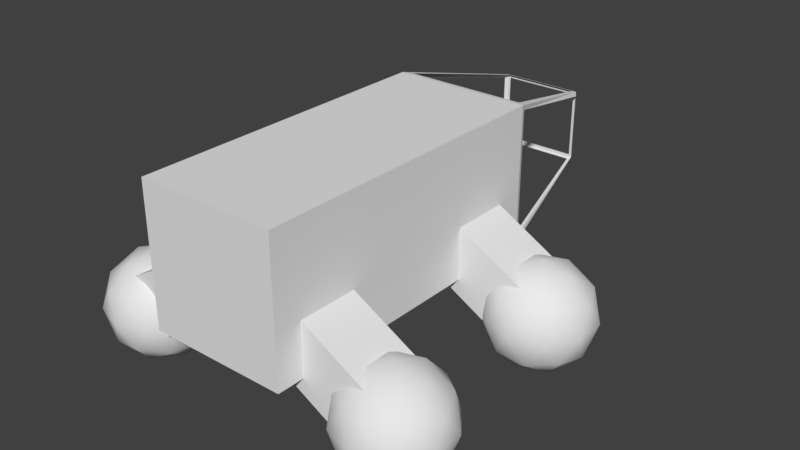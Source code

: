 # Source: buggy_raw.blend  (saved by Blender 2.78.0; exported with 4.5.12 LTS)
import bpy
from mathutils import Matrix  # noqa: F401  (used for matrix-valued properties, if any)

bpy.ops.wm.read_factory_settings(use_empty=True)
scene = bpy.context.scene
scene.name = 'Scene'

# ---- collections
col_collection_1 = bpy.data.collections.new('Collection 1'); scene.collection.children.link(col_collection_1)

# ---- materials (node trees are filled in below, after node groups)
mat_buggy_metall = bpy.data.materials.new('Buggy_Metall')
mat_buggy_metall.alpha_threshold = 0.0
mat_buggy_metall.roughness = 0.5
mat_buggy_fenster = bpy.data.materials.new('Buggy_Fenster')
mat_buggy_fenster.alpha_threshold = 0.0
mat_buggy_fenster.diffuse_color = (0.008133, 0.7833, 1.0, 1.0)
mat_buggy_fenster.roughness = 0.5

# ---- material node trees
mat_buggy_metall.use_nodes = True; mat_buggy_metall.node_tree.nodes.clear()
_N = mat_buggy_metall.node_tree.nodes; _L = mat_buggy_metall.node_tree.links
n0 = _N.new('ShaderNodeOutputMaterial'); n0.name = 'Material Output'; n0.location = (300, 300)
n1 = _N.new('ShaderNodeBsdfDiffuse'); n1.name = 'Diffuse BSDF'; n1.location = (10, 300)
_L.new(n1.outputs[0], n0.inputs[0])
n0.is_active_output = True
mat_buggy_fenster.use_nodes = True; mat_buggy_fenster.node_tree.nodes.clear()
_N = mat_buggy_fenster.node_tree.nodes; _L = mat_buggy_fenster.node_tree.links
n0 = _N.new('ShaderNodeOutputMaterial'); n0.name = 'Material Output'; n0.location = (300, 300)
n1 = _N.new('ShaderNodeBsdfDiffuse'); n1.name = 'Diffuse BSDF'; n1.location = (10, 300)
n1.inputs[0].default_value = (0.008133, 0.7833, 1.0, 1.0)
_L.new(n1.outputs[0], n0.inputs[0])
n0.is_active_output = True

# ---- world
world_world = bpy.data.worlds.new('World'); scene.world = world_world
world_world.color = (0.05088, 0.05088, 0.05088)
world_world.use_sun_shadow = False
world_world.sun_shadow_jitter_overblur = 0.0
world_world.cycles.sampling_method = 'MANUAL'

# ---- meshes
me_cube_001 = bpy.data.meshes.new('Cube.001')
me_cube_001.from_pydata([(2.284, 1.615, -6.426), (2.284, 5.884, -6.426), (1.458, 2.652, -10.84), (1.458, 4.847, -10.84), (0.0, 2.505, -10.85), (0.0, 1.444, -6.456), (0.0, 6.054, -6.456), (0.0, 4.993, -10.85), (1.272, 4.993, -10.85), (1.272, 2.505, -10.85), (2.066, 1.444, -6.456), (2.066, 6.054, -6.456), (0.0, 2.645, -10.94), (0.0, 1.41, -6.262), (0.0, 6.089, -6.262), (0.0, 4.854, -10.94), (1.283, 2.645, -10.94), (1.283, 4.854, -10.94), (2.339, 1.41, -6.262), (2.339, 6.089, -6.262), (0.0, 4.965, -10.94), (0.0, 2.533, -10.94), (1.372, 2.533, -10.94), (1.372, 4.965, -10.94), (0.0, 1.41, 4.3), (0.0, 6.089, 4.3), (2.339, 1.41, 4.3), (2.339, 6.089, 4.3), (0.9665, 1.641, -3.259), (1.947, 3.384, -3.259), (0.9665, 1.641, -5.259), (1.947, 3.384, -5.259), (4.093, -0.118, -3.259), (5.074, 1.625, -3.259), (4.093, -0.118, -5.259), (5.074, 1.625, -5.259), (0.9665, 1.641, 3.389), (1.947, 3.384, 3.389), (0.9665, 1.641, 1.389), (1.947, 3.384, 1.389), (4.093, -0.118, 3.389), (5.074, 1.625, 3.389), (4.093, -0.118, 1.389), (5.074, 1.625, 1.389), (4.595, -1.168, -4.355), (5.894, -0.1754, -3.411), (4.098, -0.1754, -2.827), (2.989, -0.1754, -4.355), (4.098, -0.1754, -5.883), (5.894, -0.1754, -5.299), (5.091, 1.431, -2.827), (3.295, 1.431, -3.411), (3.295, 1.431, -5.299), (5.091, 1.431, -5.883), (6.201, 1.431, -4.355), (4.595, 2.424, -4.355), (4.303, -0.9, -3.457), (5.359, -0.9, -3.8), (5.067, -0.3165, -2.902), (6.122, -0.3165, -4.355), (5.359, -0.9, -4.91), (3.651, -0.9, -4.355), (3.359, -0.3165, -3.457), (4.303, -0.9, -5.253), (3.359, -0.3165, -5.253), (5.067, -0.3165, -5.808), (6.303, 0.6277, -3.8), (6.303, 0.6277, -4.91), (4.595, 0.6277, -2.559), (5.65, 0.6277, -2.902), (2.887, 0.6277, -3.8), (3.539, 0.6277, -2.902), (3.539, 0.6277, -5.808), (2.887, 0.6277, -4.91), (5.65, 0.6277, -5.808), (4.595, 0.6277, -6.151), (5.831, 1.572, -3.457), (4.123, 1.572, -2.902), (3.067, 1.572, -4.355), (4.123, 1.572, -5.808), (5.831, 1.572, -5.253), (4.887, 2.155, -3.457), (5.539, 2.155, -4.355), (3.831, 2.155, -3.8), (3.831, 2.155, -4.91), (4.887, 2.155, -5.253), (4.595, -1.168, 2.39), (5.894, -0.1754, 3.335), (4.098, -0.1754, 3.918), (2.989, -0.1754, 2.39), (4.098, -0.1754, 0.8629), (5.894, -0.1754, 1.446), (5.091, 1.431, 3.918), (3.295, 1.431, 3.335), (3.295, 1.431, 1.446), (5.091, 1.431, 0.8629), (6.201, 1.431, 2.39), (4.595, 2.424, 2.39), (4.303, -0.9, 3.288), (5.359, -0.9, 2.945), (5.067, -0.3165, 3.843), (6.122, -0.3165, 2.39), (5.359, -0.9, 1.836), (3.651, -0.9, 2.39), (3.359, -0.3165, 3.288), (4.303, -0.9, 1.493), (3.359, -0.3165, 1.493), (5.067, -0.3165, 0.9376), (6.303, 0.6277, 2.945), (6.303, 0.6277, 1.836), (4.595, 0.6277, 4.186), (5.65, 0.6277, 3.843), (2.887, 0.6277, 2.945), (3.539, 0.6277, 3.843), (3.539, 0.6277, 0.9376), (2.887, 0.6277, 1.836), (5.65, 0.6277, 0.9376), (4.595, 0.6277, 0.5946), (5.831, 1.572, 3.288), (4.123, 1.572, 3.843), (3.067, 1.572, 2.39), (4.123, 1.572, 0.9376), (5.831, 1.572, 1.493), (4.887, 2.155, 3.288), (5.539, 2.155, 2.39), (3.831, 2.155, 2.945), (3.831, 2.155, 1.836), (4.887, 2.155, 1.493)], [], [(3, 23, 22, 2), (2, 22, 18, 0), (1, 19, 23, 3), (0, 18, 19, 1), (9, 22, 21, 4), (7, 20, 23, 8), (10, 18, 22, 9), (8, 23, 19, 11), (5, 13, 18, 10), (11, 19, 14, 6), (12, 21, 22, 16), (17, 23, 20, 15), (16, 22, 23, 17), (13, 24, 26, 18), (19, 27, 25, 14), (18, 26, 27, 19), (24, 25, 27, 26), (28, 30, 31, 29), (30, 34, 35, 31), (34, 32, 33, 35), (32, 28, 29, 33), (30, 28, 32, 34), (35, 33, 29, 31), (36, 38, 39, 37), (38, 42, 43, 39), (42, 40, 41, 43), (40, 36, 37, 41), (38, 36, 40, 42), (43, 41, 37, 39), (44, 56, 57), (45, 59, 57), (44, 61, 56), (44, 63, 61), (44, 60, 63), (45, 66, 59), (46, 68, 58), (47, 70, 62), (48, 72, 64), (49, 74, 65), (45, 69, 66), (46, 71, 68), (47, 73, 70), (48, 75, 72), (49, 67, 74), (50, 81, 76), (51, 83, 77), (52, 84, 78), (53, 85, 79), (54, 82, 80), (82, 55, 85), (82, 85, 80), (80, 85, 53), (85, 55, 84), (85, 84, 79), (79, 84, 52), (84, 55, 83), (84, 83, 78), (78, 83, 51), (83, 55, 81), (83, 81, 77), (77, 81, 50), (81, 55, 82), (81, 82, 76), (76, 82, 54), (67, 54, 80), (67, 80, 74), (74, 80, 53), (75, 53, 79), (75, 79, 72), (72, 79, 52), (73, 52, 78), (73, 78, 70), (70, 78, 51), (71, 51, 77), (71, 77, 68), (68, 77, 50), (69, 50, 76), (69, 76, 66), (66, 76, 54), (74, 53, 75), (74, 75, 65), (65, 75, 48), (72, 52, 73), (72, 73, 64), (64, 73, 47), (70, 51, 71), (70, 71, 62), (62, 71, 46), (68, 50, 69), (68, 69, 58), (58, 69, 45), (66, 54, 67), (66, 67, 59), (59, 67, 49), (60, 49, 65), (60, 65, 63), (63, 65, 48), (63, 48, 64), (63, 64, 61), (61, 64, 47), (61, 47, 62), (61, 62, 56), (56, 62, 46), (59, 49, 60), (59, 60, 57), (57, 60, 44), (56, 46, 58), (56, 58, 57), (57, 58, 45), (86, 98, 99), (87, 101, 99), (86, 103, 98), (86, 105, 103), (86, 102, 105), (87, 108, 101), (88, 110, 100), (89, 112, 104), (90, 114, 106), (91, 116, 107), (87, 111, 108), (88, 113, 110), (89, 115, 112), (90, 117, 114), (91, 109, 116), (92, 123, 118), (93, 125, 119), (94, 126, 120), (95, 127, 121), (96, 124, 122), (124, 97, 127), (124, 127, 122), (122, 127, 95), (127, 97, 126), (127, 126, 121), (121, 126, 94), (126, 97, 125), (126, 125, 120), (120, 125, 93), (125, 97, 123), (125, 123, 119), (119, 123, 92), (123, 97, 124), (123, 124, 118), (118, 124, 96), (109, 96, 122), (109, 122, 116), (116, 122, 95), (117, 95, 121), (117, 121, 114), (114, 121, 94), (115, 94, 120), (115, 120, 112), (112, 120, 93), (113, 93, 119), (113, 119, 110), (110, 119, 92), (111, 92, 118), (111, 118, 108), (108, 118, 96), (116, 95, 117), (116, 117, 107), (107, 117, 90), (114, 94, 115), (114, 115, 106), (106, 115, 89), (112, 93, 113), (112, 113, 104), (104, 113, 88), (110, 92, 111), (110, 111, 100), (100, 111, 87), (108, 96, 109), (108, 109, 101), (101, 109, 91), (102, 91, 107), (102, 107, 105), (105, 107, 90), (105, 90, 106), (105, 106, 103), (103, 106, 89), (103, 89, 104), (103, 104, 98), (98, 104, 88), (101, 91, 102), (101, 102, 99), (99, 102, 86), (98, 88, 100), (98, 100, 99), (99, 100, 87)])
me_cube_001.polygons.foreach_set('use_smooth', [0, 0, 0, 0, 0, 0, 0, 0, 0, 0, 0, 0, 0, 0, 0, 0, 0, 0, 0, 0, 0, 0, 0, 0, 0, 0, 0, 0, 0, 1, 1, 1, 1, 1, 1, 1, 1, 1, 1, 1, 1, 1, 1, 1, 1, 1, 1, 1, 1, 1, 1, 1, 1, 1, 1, 1, 1, 1, 1, 1, 1, 1, 1, 1, 1, 1, 1, 1, 1, 1, 1, 1, 1, 1, 1, 1, 1, 1, 1, 1, 1, 1, 1, 1, 1, 1, 1, 1, 1, 1, 1, 1, 1, 1, 1, 1, 1, 1, 1, 1, 1, 1, 1, 1, 1, 1, 1, 1, 1, 1, 1, 1, 1, 1, 1, 1, 1, 1, 1, 1, 1, 1, 1, 1, 1, 1, 1, 1, 1, 1, 1, 1, 1, 1, 1, 1, 1, 1, 1, 1, 1, 1, 1, 1, 1, 1, 1, 1, 1, 1, 1, 1, 1, 1, 1, 1, 1, 1, 1, 1, 1, 1, 1, 1, 1, 1, 1, 1, 1, 1, 1, 1, 1, 1, 1, 1, 1, 1, 1, 1, 1, 1, 1, 1, 1, 1, 1, 1, 1])
me_cube_001.materials.append(mat_buggy_metall)
me_cube_001.materials.append(mat_buggy_fenster)
me_cube_001.use_remesh_preserve_volume = False
me_cube_001.use_remesh_preserve_attributes = False
me_cube_001.use_mirror_vertex_groups = False
me_cube_001.update()

# ---- objects
ob_cube = bpy.data.objects.new('Cube', me_cube_001)

# ---- transforms, parenting, visibility, modifiers, constraints
ob_cube.location = (0.0, 0.0, 0.0)
ob_cube.rotation_euler = (1.571, -0.0, 0.0)
ob_cube.lineart.crease_threshold = 0.0
_m = ob_cube.modifiers.new('Mirror', 'MIRROR')
_m.use_clip = True

# ---- collection membership
col_collection_1.objects.link(ob_cube)

# ---- scene / render settings (as saved in the file)
scene.frame_start = 1; scene.frame_end = 250; scene.frame_set(1)
scene.render.engine = 'CYCLES'
scene.render.resolution_percentage = 50
scene.render.dither_intensity = 0.0
scene.cycles.use_denoising = False
scene.cycles.samples = 128
scene.cycles.sampling_pattern = 'TABULATED_SOBOL'
scene.cycles.light_sampling_threshold = 0.0
scene.cycles.use_adaptive_sampling = False
scene.cycles.use_light_tree = False
scene.cycles.blur_glossy = 0.0
scene.cycles.sample_clamp_indirect = 0.0
scene.view_settings.view_transform = 'Standard'
bpy.context.view_layer.update()

# ---- added for rendering (the .blend has no active camera and no usable light): camera, sun
cam_auto = bpy.data.cameras.new('AutoCamera')
cam_auto.lens = 50.0
cam_auto.sensor_width = 36.0
cam_auto.clip_end = 1000.0
ob_auto_camera = bpy.data.objects.new('AutoCamera', cam_auto)
scene.collection.objects.link(ob_auto_camera)
ob_auto_camera.location = (19.4923, -20.0702, 18.0541)
ob_auto_camera.rotation_euler = (1.09748, -7.21219e-08, 0.694738)
scene.camera = ob_auto_camera
light_auto_sun = bpy.data.lights.new('AutoSun', 'SUN')
light_auto_sun.energy = 3.0
light_auto_sun.angle = 0.0523599
ob_auto_sun = bpy.data.objects.new('AutoSun', light_auto_sun)
scene.collection.objects.link(ob_auto_sun)
ob_auto_sun.rotation_euler = (0.872665, 0.174533, 0.523599)
bpy.context.view_layer.update()
